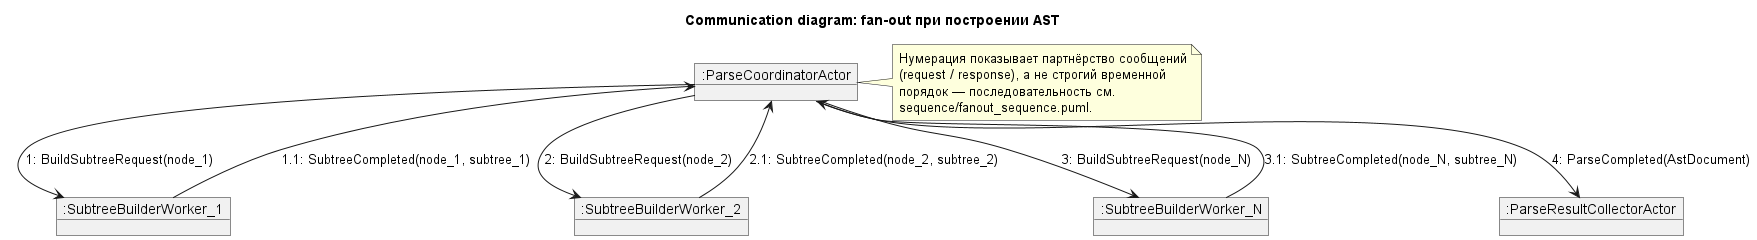

The diagram above was rendered by PlantUML. Its source (embedded in the PNG):
@startuml
title Communication diagram: fan-out при построении AST

skinparam shadowing false

object ":ParseCoordinatorActor" as Coord
object ":SubtreeBuilderWorker_1" as W1
object ":SubtreeBuilderWorker_2" as W2
object ":SubtreeBuilderWorker_N" as WN
object ":ParseResultCollectorActor" as Collector

Coord --> W1 : 1: BuildSubtreeRequest(node_1)
Coord --> W2 : 2: BuildSubtreeRequest(node_2)
Coord --> WN : 3: BuildSubtreeRequest(node_N)

W1 --> Coord : 1.1: SubtreeCompleted(node_1, subtree_1)
W2 --> Coord : 2.1: SubtreeCompleted(node_2, subtree_2)
WN --> Coord : 3.1: SubtreeCompleted(node_N, subtree_N)

Coord --> Collector : 4: ParseCompleted(AstDocument)

note right of Coord
  Нумерация показывает партнёрство сообщений
  (request / response), а не строгий временной
  порядок — последовательность см.
  sequence/fanout_sequence.puml.
end note

@enduml